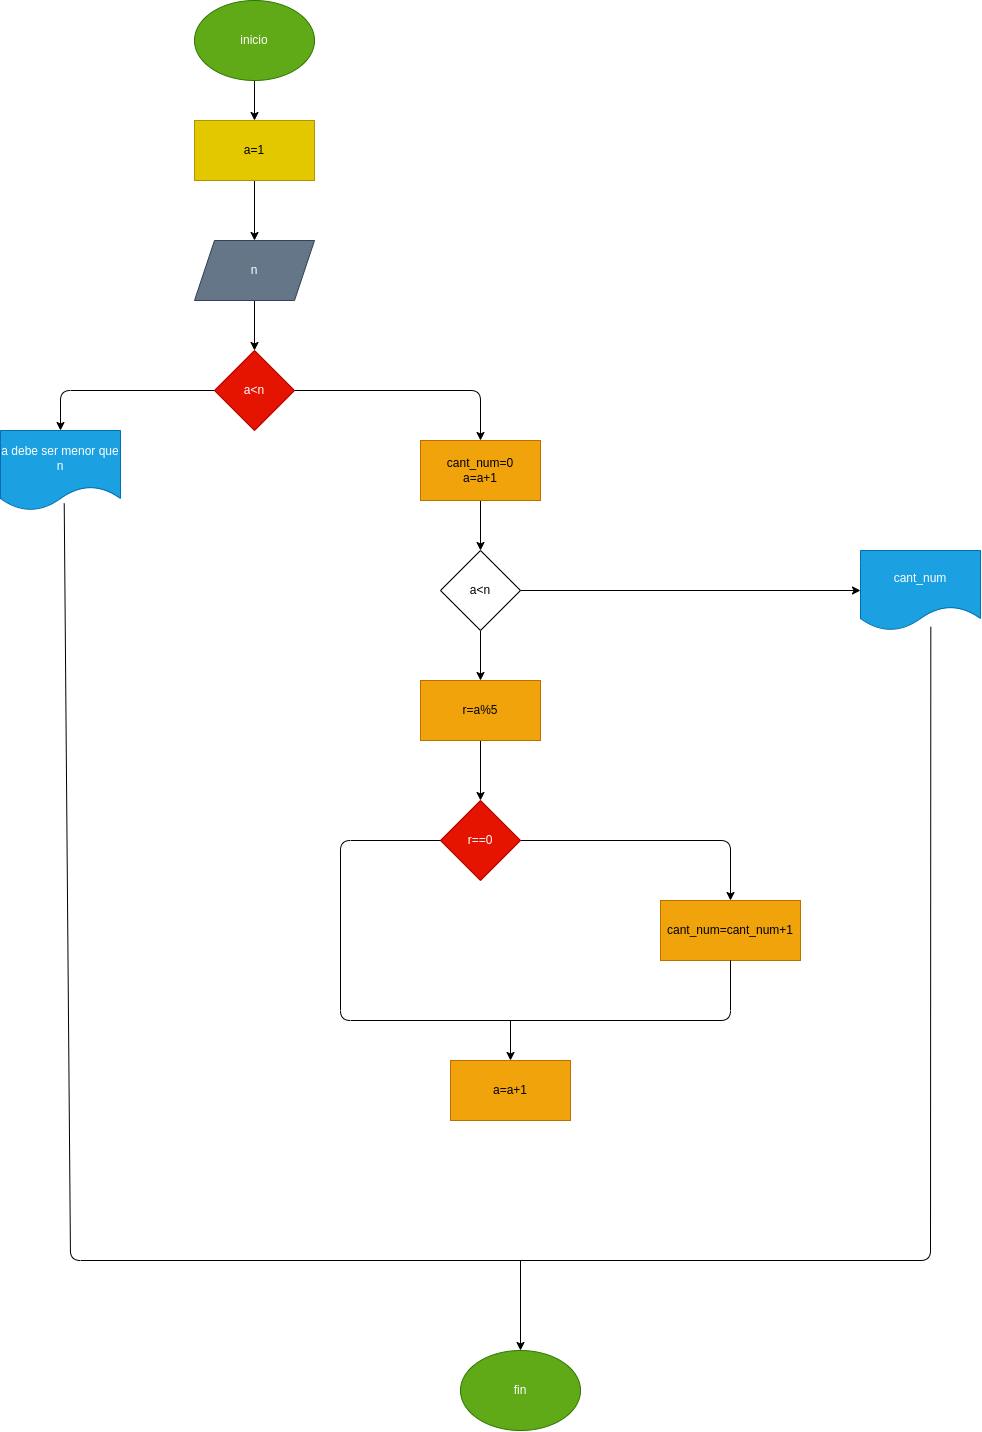

The diagram above was exported from draw.io. Its source (the exported page's mxGraphModel, read from the mxfile embedded in the PNG):
<mxGraphModel dx="1990" dy="1148" grid="1" gridSize="10" guides="1" tooltips="1" connect="1" arrows="1" fold="1" page="1" pageScale="1" pageWidth="827" pageHeight="1169" math="0" shadow="0">
  <root>
    <mxCell id="0" />
    <mxCell id="1" parent="0" />
    <mxCell id="4" value="" style="edgeStyle=none;html=1;" edge="1" parent="1" source="2" target="3">
      <mxGeometry relative="1" as="geometry" />
    </mxCell>
    <mxCell id="2" value="inicio" style="ellipse;whiteSpace=wrap;html=1;fillColor=#60a917;fontColor=#ffffff;strokeColor=#2D7600;" vertex="1" parent="1">
      <mxGeometry x="354" y="60" width="120" height="80" as="geometry" />
    </mxCell>
    <mxCell id="6" value="" style="edgeStyle=none;html=1;" edge="1" parent="1" source="3" target="5">
      <mxGeometry relative="1" as="geometry" />
    </mxCell>
    <mxCell id="3" value="a=1" style="whiteSpace=wrap;html=1;fillColor=#e3c800;fontColor=#000000;strokeColor=#B09500;" vertex="1" parent="1">
      <mxGeometry x="354" y="180" width="120" height="60" as="geometry" />
    </mxCell>
    <mxCell id="10" value="" style="edgeStyle=none;html=1;" edge="1" parent="1" source="5" target="9">
      <mxGeometry relative="1" as="geometry" />
    </mxCell>
    <mxCell id="5" value="n" style="shape=parallelogram;perimeter=parallelogramPerimeter;whiteSpace=wrap;html=1;fixedSize=1;fillColor=#647687;fontColor=#ffffff;strokeColor=#314354;" vertex="1" parent="1">
      <mxGeometry x="354" y="300" width="120" height="60" as="geometry" />
    </mxCell>
    <mxCell id="12" value="" style="edgeStyle=none;html=1;" edge="1" parent="1" source="9" target="11">
      <mxGeometry relative="1" as="geometry">
        <Array as="points">
          <mxPoint x="220" y="450" />
        </Array>
      </mxGeometry>
    </mxCell>
    <mxCell id="14" value="" style="edgeStyle=none;html=1;" edge="1" parent="1" source="9" target="13">
      <mxGeometry relative="1" as="geometry">
        <Array as="points">
          <mxPoint x="640" y="450" />
        </Array>
      </mxGeometry>
    </mxCell>
    <mxCell id="9" value="a&amp;lt;n" style="rhombus;whiteSpace=wrap;html=1;fillColor=#e51400;fontColor=#ffffff;strokeColor=#B20000;" vertex="1" parent="1">
      <mxGeometry x="374" y="410" width="80" height="80" as="geometry" />
    </mxCell>
    <mxCell id="11" value="a debe ser menor que n" style="shape=document;whiteSpace=wrap;html=1;boundedLbl=1;fillColor=#1ba1e2;fontColor=#ffffff;strokeColor=#006EAF;" vertex="1" parent="1">
      <mxGeometry x="160" y="490" width="120" height="80" as="geometry" />
    </mxCell>
    <mxCell id="16" value="" style="edgeStyle=none;html=1;" edge="1" parent="1" source="13" target="15">
      <mxGeometry relative="1" as="geometry" />
    </mxCell>
    <mxCell id="13" value="cant_num=0&lt;br&gt;a=a+1" style="whiteSpace=wrap;html=1;fillColor=#f0a30a;fontColor=#000000;strokeColor=#BD7000;" vertex="1" parent="1">
      <mxGeometry x="580" y="500" width="120" height="60" as="geometry" />
    </mxCell>
    <mxCell id="18" value="" style="edgeStyle=none;html=1;" edge="1" parent="1" source="15" target="17">
      <mxGeometry relative="1" as="geometry" />
    </mxCell>
    <mxCell id="30" value="" style="edgeStyle=none;html=1;" edge="1" parent="1" source="15" target="29">
      <mxGeometry relative="1" as="geometry" />
    </mxCell>
    <mxCell id="15" value="a&amp;lt;n" style="rhombus;whiteSpace=wrap;html=1;" vertex="1" parent="1">
      <mxGeometry x="600" y="610" width="80" height="80" as="geometry" />
    </mxCell>
    <mxCell id="20" value="" style="edgeStyle=none;html=1;" edge="1" parent="1" source="17" target="19">
      <mxGeometry relative="1" as="geometry" />
    </mxCell>
    <mxCell id="17" value="r=a%5" style="whiteSpace=wrap;html=1;fillColor=#f0a30a;fontColor=#000000;strokeColor=#BD7000;" vertex="1" parent="1">
      <mxGeometry x="580" y="740" width="120" height="60" as="geometry" />
    </mxCell>
    <mxCell id="22" value="" style="edgeStyle=none;html=1;" edge="1" parent="1" source="19" target="21">
      <mxGeometry relative="1" as="geometry">
        <Array as="points">
          <mxPoint x="890" y="900" />
        </Array>
      </mxGeometry>
    </mxCell>
    <mxCell id="19" value="r==0" style="rhombus;whiteSpace=wrap;html=1;fillColor=#e51400;fontColor=#ffffff;strokeColor=#B20000;" vertex="1" parent="1">
      <mxGeometry x="600" y="860" width="80" height="80" as="geometry" />
    </mxCell>
    <mxCell id="21" value="cant_num=cant_num+1" style="whiteSpace=wrap;html=1;fillColor=#f0a30a;fontColor=#000000;strokeColor=#BD7000;" vertex="1" parent="1">
      <mxGeometry x="820" y="960" width="140" height="60" as="geometry" />
    </mxCell>
    <mxCell id="23" value="" style="endArrow=none;html=1;entryX=0.5;entryY=1;entryDx=0;entryDy=0;exitX=0;exitY=0.5;exitDx=0;exitDy=0;" edge="1" parent="1" source="19" target="21">
      <mxGeometry width="50" height="50" relative="1" as="geometry">
        <mxPoint x="570" y="1030" as="sourcePoint" />
        <mxPoint x="620" y="980" as="targetPoint" />
        <Array as="points">
          <mxPoint x="500" y="900" />
          <mxPoint x="500" y="1080" />
          <mxPoint x="890" y="1080" />
        </Array>
      </mxGeometry>
    </mxCell>
    <mxCell id="24" value="" style="endArrow=classic;html=1;entryX=0.5;entryY=0;entryDx=0;entryDy=0;" edge="1" parent="1" target="25">
      <mxGeometry width="50" height="50" relative="1" as="geometry">
        <mxPoint x="670" y="1080" as="sourcePoint" />
        <mxPoint x="670" y="1130" as="targetPoint" />
      </mxGeometry>
    </mxCell>
    <mxCell id="25" value="a=a+1" style="rounded=0;whiteSpace=wrap;html=1;fillColor=#f0a30a;fontColor=#000000;strokeColor=#BD7000;" vertex="1" parent="1">
      <mxGeometry x="610" y="1120" width="120" height="60" as="geometry" />
    </mxCell>
    <mxCell id="26" value="fin" style="ellipse;whiteSpace=wrap;html=1;fillColor=#60a917;fontColor=#ffffff;strokeColor=#2D7600;" vertex="1" parent="1">
      <mxGeometry x="620" y="1410" width="120" height="80" as="geometry" />
    </mxCell>
    <mxCell id="29" value="cant_num" style="shape=document;whiteSpace=wrap;html=1;boundedLbl=1;fillColor=#1ba1e2;fontColor=#ffffff;strokeColor=#006EAF;" vertex="1" parent="1">
      <mxGeometry x="1020" y="610" width="120" height="80" as="geometry" />
    </mxCell>
    <mxCell id="31" value="" style="endArrow=none;html=1;exitX=0.531;exitY=0.912;exitDx=0;exitDy=0;exitPerimeter=0;entryX=0.586;entryY=0.954;entryDx=0;entryDy=0;entryPerimeter=0;" edge="1" parent="1" source="11" target="29">
      <mxGeometry width="50" height="50" relative="1" as="geometry">
        <mxPoint x="300" y="710" as="sourcePoint" />
        <mxPoint x="350" y="660" as="targetPoint" />
        <Array as="points">
          <mxPoint x="230" y="1320" />
          <mxPoint x="1090" y="1320" />
        </Array>
      </mxGeometry>
    </mxCell>
    <mxCell id="32" value="" style="endArrow=classic;html=1;entryX=0.5;entryY=0;entryDx=0;entryDy=0;" edge="1" parent="1" target="26">
      <mxGeometry width="50" height="50" relative="1" as="geometry">
        <mxPoint x="680" y="1320" as="sourcePoint" />
        <mxPoint x="540" y="1370" as="targetPoint" />
      </mxGeometry>
    </mxCell>
  </root>
</mxGraphModel>